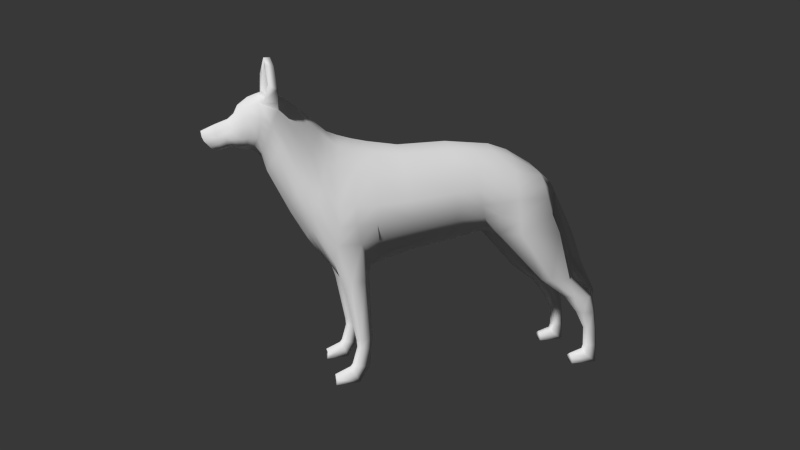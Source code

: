 # Source: German_Shepard_2.blend  (saved by Blender 2.74.0; exported with 4.5.12 LTS)
import bpy
from mathutils import Matrix  # noqa: F401  (used for matrix-valued properties, if any)

bpy.ops.wm.read_factory_settings(use_empty=True)
scene = bpy.context.scene
scene.name = 'Scene'

# ---- collections
col_collection_1 = bpy.data.collections.new('Collection 1'); scene.collection.children.link(col_collection_1)

# ---- world
world_world = bpy.data.worlds.new('World'); scene.world = world_world
world_world.color = (0.03968, 0.03968, 0.03968)
world_world.use_sun_shadow = False
world_world.sun_shadow_jitter_overblur = 0.0
world_world.cycles.sampling_method = 'MANUAL'
world_world.cycles.sample_map_resolution = 256

# ---- cameras
cam_camera = bpy.data.cameras.new('Camera')
cam_camera.clip_end = 100.0
cam_camera.lens = 35.0
cam_camera.sensor_width = 32.0
cam_camera.sensor_height = 18.0
cam_camera.ortho_scale = 7.314
cam_camera.dof.focus_distance = 0.0

# ---- meshes
me_cylinder_002 = bpy.data.meshes.new('Cylinder.002')
me_cylinder_002.from_pydata([(8.507, 1.267, -2.055), (8.507, 1.154, 1.0), (9.537, 0.5945, -2.055), (9.506, 0.5772, 1.0), (9.537, -0.5945, -2.055), (9.506, -0.5772, 1.0), (8.507, -1.189, -2.055), (8.507, -1.154, 1.0), (7.477, -0.5945, -2.055), (7.507, -0.5772, 1.0), (7.477, 0.5945, -2.055), (7.507, 0.5772, 1.0), (8.507, 1.103, -5.047), (9.759, 0.6827, -4.947), (9.759, -0.9915, -3.737), (8.507, -1.412, -2.758), (7.254, -0.9915, -3.737), (7.254, 0.6827, -4.947), (8.507, -3.485, -5.272), (9.576, -3.498, -5.143), (9.576, -3.638, -4.081), (8.507, -3.651, -3.551), (7.437, -3.638, -4.081), (7.437, -3.498, -5.143), (8.507, 0.521, 6.546), (9.927, -0.755, 6.546), (9.927, -3.307, 6.546), (8.507, -4.583, 6.546), (6.297, -3.307, 6.546), (6.297, -0.755, 6.546), (8.507, 0.9249, 3.793), (7.029, 0.07187, 3.793), (7.029, -1.634, 3.793), (8.507, -2.487, 3.793), (9.984, -1.634, 3.793), (9.984, 0.07187, 3.793), (8.248, -2.867, 9.68), (9.122, -3.939, 9.68), (9.566, -7.353, 9.68), (8.507, -8.848, 9.68), (5.917, -7.353, 9.68), (5.917, -4.363, 9.68), (6.07, -5.62, 17.98), (9.772, -6.092, 17.98), (9.724, -12.82, 17.98), (7.154, -16.14, 17.65), (3.437, -12.82, 16.97), (3.437, -7.84, 16.97), (6.559, -6.24, 23.15), (8.618, -7.729, 23.84), (9.197, -13.05, 23.71), (8.955, -16.92, 23.13), (6.15, -8.123, 27.69), (6.985, -13.0, 28.46), (7.215, -16.34, 28.54), (7.416, -22.85, 18.26), (4.196, -22.78, 17.25), (9.485, -23.84, 22.63), (7.215, -23.9, 29.03), (4.228, -12.88, 30.93), (4.228, -8.243, 28.48), (4.228, -16.17, 31.84), (4.228, -23.9, 32.04), (2.098, -22.45, 16.85), (1.491, -12.49, 16.56), (1.491, -7.514, 17.23), (4.152, -5.003, 19.19), (3.543, -5.781, 23.88), (5.016, -6.824, 25.99), (3.879, -6.025, 26.6), (8.267, -16.41, 21.08), (9.564, -12.93, 20.43), (9.346, -7.254, 21.15), (6.181, -6.217, 20.55), (8.403, -23.69, 20.35), (3.914, -5.423, 20.83), (2.504, -5.324, 24.14), (2.629, -4.823, 25.33), (2.681, -4.887, 20.17), (2.483, -3.541, 22.66), (2.664, -0.2879, 9.696), (2.317, 1.177, 10.4), (1.002, 3.575, 5.248), (0.9746, 3.757, 6.041), (2.644, -2.996, 13.29), (2.595, -0.9999, 15.69), (2.282, -5.181, 22.85), (2.362, -4.405, 24.46), (2.646, -3.978, 16.67), (2.525, -2.247, 19.52), (2.64, -1.819, 11.19), (2.638, -0.2331, 13.04), (7.943, -36.83, 15.1), (4.035, -36.36, 13.87), (10.45, -37.65, 20.4), (7.224, -37.73, 28.58), (3.607, -37.73, 31.91), (1.488, -35.96, 13.12), (9.142, -37.22, 17.63), (8.858, -31.93, 18.81), (10.08, -32.33, 21.27), (1.723, -30.76, 15.04), (4.097, -31.13, 15.48), (3.85, -32.41, 31.71), (7.513, -32.4, 28.17), (7.74, -31.57, 16.56), (8.622, -39.05, -3.744), (9.791, -39.78, -3.594), (9.791, -41.24, -3.295), (8.622, -41.97, -3.145), (7.254, -41.24, -3.295), (7.254, -39.78, -3.594), (10.2, -40.97, -5.977), (10.2, -41.87, -4.331), (8.622, -42.32, -3.615), (6.857, -41.87, -4.331), (6.857, -40.97, -5.977), (10.01, -44.88, -6.322), (10.01, -44.54, -5.463), (8.622, -44.93, -4.835), (7.048, -44.61, -5.463), (7.048, -44.88, -6.322), (8.622, -38.44, 1.392), (9.705, -39.14, 1.246), (9.705, -40.55, 0.9555), (8.622, -41.25, 0.8101), (7.339, -40.55, 0.9555), (7.339, -39.14, 1.246), (8.622, -38.63, -0.4383), (7.379, -39.25, -0.4071), (7.379, -40.51, -0.3448), (8.622, -41.14, -0.3136), (9.666, -40.51, -0.3448), (9.666, -39.25, -0.4071), (8.036, -38.66, 13.25), (10.42, -40.27, 17.26), (9.838, -44.2, 17.09), (8.036, -44.76, 14.21), (4.446, -45.06, 13.32), (4.446, -39.15, 12.4), (8.254, -38.83, 8.659), (5.658, -39.87, 7.982), (5.658, -41.96, 8.55), (8.254, -43.0, 9.019), (10.07, -41.96, 10.77), (10.07, -39.87, 10.98), (10.52, -41.02, 20.35), (10.55, -43.79, 20.18), (6.968, -41.07, 28.94), (6.702, -43.73, 29.66), (3.264, -40.67, 32.26), (2.851, -43.17, 33.29), (7.688, -49.57, 27.71), (5.668, -47.84, 32.25), (2.2, -46.49, 35.9), (1.398, -40.57, 12.39), (1.777, -45.03, 13.02), (7.504, -50.6, 25.99), (6.264, -51.01, 24.19), (3.828, -51.33, 23.14), (1.479, -51.31, 22.18), (6.399, -53.04, 33.51), (5.016, -50.87, 36.24), (1.736, -49.1, 38.22), (5.917, -53.72, 32.04), (4.825, -54.57, 30.47), (3.473, -54.97, 29.65), (1.598, -55.19, 29.32), (2.381, -44.96, 34.45), (6.334, -45.64, 30.5), (8.732, -47.09, 24.85), (1.243, -48.52, 17.73), (3.913, -48.53, 18.55), (6.909, -48.2, 19.54), (8.247, -48.04, 21.99), (5.94, -54.62, 35.62), (5.03, -53.1, 39.35), (1.201, -52.76, 41.62), (5.483, -55.28, 33.77), (4.584, -55.9, 32.56), (3.176, -56.08, 32.17), (1.505, -56.04, 31.8), (8.799, -19.48, 22.88), (7.215, -20.12, 28.79), (4.196, -17.8, 18.55), (6.917, -18.14, 19.3), (4.228, -20.04, 32.11), (2.098, -17.47, 18.15), (8.197, -18.97, 20.8), (0.0, -12.16, 16.16), (0.0, -7.436, 17.23), (0.0, -8.413, 29.61), (0.0, -12.71, 32.12), (0.0, -16.09, 33.21), (0.0, -22.13, 16.44), (0.0, -23.99, 33.76), (0.0, -4.887, 18.68), (0.0, -5.453, 23.66), (0.0, -5.909, 27.21), (0.0, -5.035, 20.97), (0.0, -5.265, 23.76), (0.0, -4.651, 26.06), (0.0, -4.731, 20.18), (0.0, -2.971, 23.07), (0.0, -0.9554, 9.159), (0.0, 1.665, 11.36), (0.0, 3.56, 5.193), (0.0, 3.843, 6.177), (0.0, -0.1189, 16.78), (0.0, -3.485, 13.31), (0.0, -4.138, 25.09), (0.0, -5.091, 22.6), (0.0, -1.554, 20.0), (0.0, -4.139, 16.69), (0.0, -2.491, 11.13), (0.0, 0.7383, 14.19), (0.0, -35.57, 12.89), (0.0, -37.83, 33.91), (0.0, -32.5, 33.26), (0.0, -30.39, 14.6), (0.0, -40.64, 34.44), (0.0, -43.12, 35.08), (0.0, -46.45, 36.98), (0.0, -40.38, 12.27), (0.0, -45.22, 12.82), (0.0, -51.28, 21.78), (0.0, -48.6, 38.82), (0.0, -55.11, 29.01), (0.0, -44.9, 35.72), (0.0, -48.54, 17.35), (0.0, -52.24, 41.62), (0.0, -56.07, 31.5), (0.0, -20.04, 33.48), (0.0, -17.15, 17.74), (5.893, -56.15, 36.54), (4.873, -56.21, 40.43), (1.046, -56.78, 42.17), (5.422, -56.58, 34.62), (4.221, -57.2, 33.55), (2.817, -57.22, 33.21), (1.429, -57.22, 32.84), (0.0, -56.79, 41.98), (0.0, -57.16, 32.59), (4.376, -58.81, 36.76), (3.535, -59.19, 39.39), (1.612, -59.63, 40.05), (4.284, -59.41, 34.56), (3.194, -59.81, 33.54), (1.937, -59.83, 33.21), (1.035, -59.83, 33.03), (0.0, -59.84, 40.31), (0.0, -59.78, 32.9), (2.224, -64.85, 33.72), (1.721, -65.78, 34.98), (1.251, -65.9, 35.91), (2.172, -64.43, 33.27), (2.074, -63.77, 32.76), (1.031, -63.73, 32.71), (0.5788, -63.71, 32.68), (0.0, -66.05, 36.02), (0.0, -63.71, 32.68), (2.846, -61.71, 34.5), (2.845, -61.69, 35.0), (0.0, -61.65, 33.09), (0.8169, -61.66, 33.16), (2.655, -61.72, 33.44), (2.351, -61.6, 36.5), (1.601, -61.51, 37.78), (1.928e-08, -61.51, 37.99), (1.454, -61.69, 33.25), (2.588, -63.1, 34.25), (0.7621, -62.58, 32.86), (1.408, -63.66, 36.86), (1.355, -62.65, 32.91), (2.49, -62.99, 33.86), (0.0, -62.53, 32.87), (2.457, -62.74, 33.1), (2.061, -63.39, 35.61), (0.0, -63.75, 37.1), (8.629, -13.05, 25.77), (7.836, -8.073, 26.06), (8.705, -16.66, 25.65), (8.97, -23.87, 25.15), (3.711, -5.903, 25.24), (6.024, -6.569, 25.19), (2.566, -5.073, 24.74), (3.198, -4.214, 21.41), (3.508, 0.4446, 10.05), (0.9885, 3.666, 5.645), (0.0, 3.702, 5.685), (3.256, -1.998, 14.49), (2.322, -4.793, 23.65), (3.317, -3.113, 18.1), (3.422, -1.026, 12.11), (9.83, -37.69, 23.46), (9.499, -32.37, 23.99), (9.586, -43.78, 23.38), (9.945, -41.13, 23.5), (7.592, -48.78, 29.12), (6.176, -52.29, 34.51), (8.366, -46.43, 26.76), (5.934, -54.18, 36.76), (8.627, -19.96, 25.53), (3.372, -60.68, 36.31), (5.678, -56.1, 37.85), (1.688, -60.77, 33.4), (4.247, -58.7, 38.0), (1.92, -60.51, 38.5), (2.119, -65.42, 34.27), (0.9459, -60.77, 33.33), (2.695, -61.66, 35.64), (3.478, -60.71, 35.52), (2.398, -63.25, 34.88), (0.0, -60.5, 38.89), (3.746, -54.23, 47.95), (4.945, -53.71, 46.45), (2.642, -60.61, 37.41), (2.957, -60.75, 33.65), (3.638, -55.31, 47.93), (4.66, -55.08, 46.61), (0.0, -60.73, 33.26), (3.404, -60.74, 34.5), (1.527, -54.05, 42.46), (1.58, -55.94, 42.44), (5.076, -55.46, 40.79), (5.618, -53.15, 40.39), (0.0, -65.83, 34.92), (0.0, -65.5, 34.3), (0.0, -64.93, 33.74), (0.0, -64.36, 33.26), (1.145, -58.83, 32.84), (2.365, -58.84, 33.04), (3.761, -58.56, 33.45), (1.267, -58.02, 41.28), (0.0, -58.14, 41.65), (0.0, -58.78, 32.81), (5.345, -57.53, 36.81), (4.27, -57.79, 39.88), (4.709, -58.11, 34.65), (5.153, -57.52, 38.34), (1.614, -55.83, 45.69), (5.574, -53.15, 42.58), (2.116, -54.1, 45.67), (5.346, -54.72, 43.36), (3.687, -55.06, 47.32), (4.414, -54.49, 46.47), (2.159, -55.4, 45.49), (5.083, -54.6, 43.59), (4.566, -54.89, 41.54), (1.984, -55.64, 43.01), (8.529, -40.97, -5.977)], [], [(0, 1, 3, 2), (2, 3, 5, 4), (4, 5, 7, 6), (6, 7, 9, 8), (30, 31, 29, 24), (10, 11, 1, 0), (8, 9, 11, 10), (6, 15, 14, 4), (17, 12, 18, 23), (18, 19, 20, 21, 22, 23), (16, 17, 23, 22), (15, 16, 22, 21), (14, 15, 21, 20), (13, 14, 20, 19), (12, 13, 19, 18), (24, 29, 41, 36), (31, 32, 28, 29), (32, 33, 27, 28), (33, 34, 26, 27), (34, 35, 25, 26), (35, 30, 24, 25), (3, 1, 30, 35), (5, 3, 35, 34), (7, 5, 34, 33), (9, 7, 33, 32), (11, 9, 32, 31), (1, 11, 31, 30), (36, 41, 47, 42), (29, 28, 40, 41), (28, 27, 39, 40), (27, 26, 38, 39), (26, 25, 37, 38), (25, 24, 36, 37), (41, 40, 46, 47), (40, 39, 45, 46), (39, 38, 44, 45), (38, 37, 43, 44), (37, 36, 42, 43), (70, 71, 50, 51), (71, 72, 49, 50), (72, 73, 48, 49), (65, 64, 189, 190), (279, 280, 52, 53), (59, 60, 191, 192), (59, 192, 193, 61), (279, 53, 54, 281), (302, 183, 58, 282), (186, 232, 195, 62), (187, 184, 56, 63), (188, 182, 57, 74), (184, 185, 55, 56), (183, 186, 62, 58), (53, 59, 61, 54), (53, 52, 60, 59), (66, 42, 47, 65), (196, 66, 65, 190), (233, 187, 63, 194), (47, 46, 64, 65), (284, 68, 52, 280), (198, 69, 77, 201), (283, 284, 48, 67), (73, 42, 66, 75), (199, 197, 67, 75), (60, 52, 68, 69), (191, 60, 69, 198), (196, 199, 75, 66), (48, 73, 75, 67), (185, 188, 74, 55), (43, 42, 73, 72), (44, 43, 72, 71), (45, 44, 71, 70), (210, 87, 79, 203), (283, 67, 76, 285), (67, 197, 200, 76), (215, 91, 81, 205), (291, 86, 78, 286), (86, 211, 202, 78), (205, 81, 83, 207), (293, 90, 80, 287), (90, 214, 204, 80), (289, 288, 82, 206), (287, 80, 82, 288), (80, 204, 206, 82), (88, 213, 209, 84), (292, 88, 84, 290), (212, 89, 85, 208), (76, 200, 211, 86), (285, 76, 86, 291), (201, 77, 87, 210), (203, 79, 89, 212), (286, 78, 88, 292), (78, 202, 213, 88), (84, 209, 214, 90), (290, 84, 90, 293), (208, 85, 91, 215), (99, 100, 94, 98), (101, 102, 93, 97), (103, 218, 217, 96), (295, 104, 95, 294), (104, 103, 96, 95), (219, 101, 97, 216), (105, 99, 98, 92), (102, 105, 92, 93), (56, 55, 105, 102), (55, 74, 99, 105), (194, 63, 101, 219), (58, 62, 103, 104), (282, 58, 104, 295), (62, 195, 218, 103), (63, 56, 102, 101), (74, 57, 100, 99), (121, 117, 118, 119, 120), (109, 114, 113, 108), (129, 128, 106, 111), (128, 129, 127, 122), (108, 107, 133, 132), (110, 115, 114, 109), (121, 116, 350, 112, 117), (112, 113, 118, 117), (113, 114, 119, 118), (114, 115, 120, 119), (115, 116, 121, 120), (140, 141, 139, 134), (129, 130, 126, 127), (130, 131, 125, 126), (131, 132, 124, 125), (132, 133, 123, 124), (133, 128, 122, 123), (107, 106, 128, 133), (109, 108, 132, 131), (93, 92, 134, 139), (141, 142, 138, 139), (142, 143, 137, 138), (143, 144, 136, 137), (144, 145, 135, 136), (145, 140, 134, 135), (92, 98, 135, 134), (123, 122, 140, 145), (124, 123, 145, 144), (125, 124, 144, 143), (126, 125, 143, 142), (127, 126, 142, 141), (122, 127, 141, 140), (136, 135, 146, 147), (94, 146, 135, 98), (296, 297, 148, 149), (294, 297, 146, 94), (149, 148, 150, 151), (96, 150, 148, 95), (151, 150, 220, 221), (217, 220, 150, 96), (168, 228, 222, 154), (169, 168, 154, 153), (300, 169, 153, 298), (97, 93, 139, 155), (216, 97, 155, 223), (138, 156, 155, 139), (223, 155, 156, 224), (171, 172, 159, 160), (229, 171, 160, 225), (172, 173, 158, 159), (173, 174, 157, 158), (174, 170, 152, 157), (157, 152, 161, 164), (160, 159, 166, 167), (225, 160, 167, 227), (159, 158, 165, 166), (158, 157, 164, 165), (154, 222, 226, 163), (153, 154, 163, 162), (298, 153, 162, 299), (136, 147, 170, 174), (137, 136, 174, 173), (138, 137, 173, 172), (224, 156, 171, 229), (156, 138, 172, 171), (296, 149, 169, 300), (149, 151, 168, 169), (151, 221, 228, 168), (164, 161, 175, 178), (167, 166, 180, 181), (227, 167, 181, 231), (166, 165, 179, 180), (165, 164, 178, 179), (163, 226, 230, 177), (162, 163, 177, 176), (299, 162, 176, 301), (45, 70, 188, 185), (189, 64, 187, 233), (54, 61, 186, 183), (46, 45, 185, 184), (70, 51, 182, 188), (64, 46, 184, 187), (61, 193, 232, 186), (281, 54, 183, 302), (179, 178, 237, 238), (181, 180, 239, 240), (180, 179, 238, 239), (177, 230, 241, 236), (301, 176, 235, 304), (178, 175, 234, 237), (231, 181, 240, 242), (330, 331, 248, 249), (331, 332, 247, 248), (333, 334, 250, 245), (339, 337, 244, 306), (338, 336, 243, 246), (335, 330, 249, 251), (332, 338, 246, 247), (337, 333, 245, 244), (274, 270, 252, 255), (275, 271, 258, 260), (276, 274, 255, 256), (277, 272, 254, 253), (271, 273, 257, 258), (273, 276, 256, 257), (272, 278, 259, 254), (312, 277, 253, 308), (303, 316, 266, 310), (307, 313, 268, 267), (305, 317, 265, 269), (309, 305, 269, 264), (316, 307, 267, 266), (317, 321, 261, 265), (320, 309, 264, 263), (321, 311, 262, 261), (247, 246, 321, 317), (310, 266, 277, 312), (244, 245, 307, 316), (267, 268, 278, 272), (251, 249, 309, 320), (269, 265, 276, 273), (264, 269, 273, 271), (246, 243, 311, 321), (306, 244, 316, 303), (249, 248, 305, 309), (266, 267, 272, 277), (248, 247, 317, 305), (265, 261, 274, 276), (263, 264, 271, 275), (261, 262, 270, 274), (245, 250, 313, 307), (262, 310, 312, 270), (311, 303, 310, 262), (270, 312, 308, 252), (336, 339, 306, 243), (175, 301, 304, 234), (51, 281, 302, 182), (161, 299, 301, 175), (147, 296, 300, 170), (152, 298, 299, 161), (170, 300, 298, 152), (95, 148, 297, 294), (147, 146, 297, 296), (57, 282, 295, 100), (100, 295, 294, 94), (85, 290, 293, 91), (79, 286, 292, 89), (77, 285, 291, 87), (89, 292, 290, 85), (81, 287, 288, 83), (207, 83, 288, 289), (91, 293, 287, 81), (87, 291, 286, 79), (69, 283, 285, 77), (69, 68, 284, 283), (48, 284, 280, 49), (182, 302, 282, 57), (50, 279, 281, 51), (50, 49, 280, 279), (315, 314, 318, 319), (243, 306, 303, 311), (342, 340, 318, 314), (343, 341, 315, 319), (340, 323, 349, 346), (341, 342, 314, 315), (176, 177, 322, 325), (236, 235, 324, 323), (235, 176, 325, 324), (177, 236, 323, 322), (253, 254, 259, 326), (308, 253, 326, 327), (252, 308, 327, 328), (255, 252, 328, 329), (255, 329, 260, 258, 257, 256), (234, 304, 339, 336), (235, 236, 333, 337), (238, 237, 338, 332), (242, 240, 330, 335), (237, 234, 336, 338), (304, 235, 337, 339), (236, 241, 334, 333), (239, 238, 332, 331), (240, 239, 331, 330), (325, 322, 342, 341), (343, 319, 345, 347), (324, 325, 341, 343), (322, 323, 340, 342), (346, 347, 345, 344), (349, 348, 347, 346), (323, 324, 348, 349), (324, 343, 347, 348), (318, 340, 346, 344), (319, 318, 344, 345), (111, 116, 115, 110), (108, 113, 112, 107), (111, 106, 350, 116), (106, 107, 112, 350), (4, 14, 13, 2), (2, 13, 12, 0), (8, 16, 15, 6), (10, 17, 16, 8), (0, 12, 17, 10), (129, 111, 110, 130), (110, 109, 131, 130)])
me_cylinder_002.polygons.foreach_set('use_smooth', [True] * 315)
me_cylinder_002.use_remesh_preserve_volume = False
me_cylinder_002.use_remesh_preserve_attributes = False
me_cylinder_002.use_mirror_vertex_groups = False
me_cylinder_002.update()

# ---- objects
ob_cylinder = bpy.data.objects.new('Cylinder', me_cylinder_002)
ob_camera = bpy.data.objects.new('Camera', cam_camera)

# ---- transforms, parenting, visibility, modifiers, constraints
ob_cylinder.location = (2.263, 4.383, -2.825)
ob_cylinder.scale = (0.1352, 0.1352, 0.1352)
ob_cylinder.lineart.crease_threshold = 0.0
_m = ob_cylinder.modifiers.new('Mirror', 'MIRROR')
_m.use_clip = True
ob_camera.location = (22.77, -3.493, 2.085)
ob_camera.rotation_euler = (1.459, 0.01152, 1.399)
ob_camera.lock_rotations_4d = False
ob_camera.empty_display_type = 'ARROWS'
ob_camera.color = (0.0, 0.0, 0.0, 0.0)
ob_camera.hide_viewport = True
ob_camera.display_type = 'WIRE'
ob_camera.lineart.crease_threshold = 0.0

# ---- collection membership
col_collection_1.objects.link(ob_cylinder)
col_collection_1.objects.link(ob_camera)

# ---- scene / render settings (as saved in the file)
scene.camera = ob_camera
scene.frame_start = 1; scene.frame_end = 250; scene.frame_set(1)
scene.render.engine = 'CYCLES'
scene.render.dither_intensity = 0.0
scene.cycles.use_denoising = False
scene.cycles.samples = 100
scene.cycles.sampling_pattern = 'TABULATED_SOBOL'
scene.cycles.light_sampling_threshold = 0.0
scene.cycles.use_adaptive_sampling = False
scene.cycles.use_light_tree = False
scene.cycles.blur_glossy = 0.0
scene.cycles.max_bounces = 4
scene.cycles.pixel_filter_type = 'GAUSSIAN'
scene.cycles.sample_clamp_indirect = 0.0
scene.view_settings.view_transform = 'Standard'
bpy.context.view_layer.update()

# ---- added for rendering (the .blend has no usable light): sun
light_auto_sun = bpy.data.lights.new('AutoSun', 'SUN')
light_auto_sun.energy = 3.0
light_auto_sun.angle = 0.0523599
ob_auto_sun = bpy.data.objects.new('AutoSun', light_auto_sun)
scene.collection.objects.link(ob_auto_sun)
ob_auto_sun.rotation_euler = (0.872665, 0.174533, 0.523599)
bpy.context.view_layer.update()
